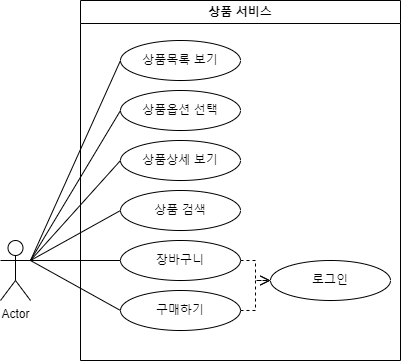

The diagram above was exported from draw.io. Its source (the exported page's mxGraphModel, read from the mxfile embedded in the PNG):
<mxGraphModel dx="1221" dy="745" grid="1" gridSize="10" guides="1" tooltips="1" connect="1" arrows="1" fold="1" page="1" pageScale="1" pageWidth="827" pageHeight="1169" math="0" shadow="0">
  <root>
    <mxCell id="0" />
    <mxCell id="1" parent="0" />
    <mxCell id="dYkM50Kye5NywKyLVCme-7" value="Actor" style="shape=umlActor;verticalLabelPosition=bottom;verticalAlign=top;html=1;outlineConnect=0;" parent="1" vertex="1">
      <mxGeometry x="40" y="360" width="30" height="60" as="geometry" />
    </mxCell>
    <mxCell id="dYkM50Kye5NywKyLVCme-8" value="&lt;font style=&quot;vertical-align: inherit;&quot;&gt;&lt;font style=&quot;vertical-align: inherit;&quot;&gt;&lt;font style=&quot;vertical-align: inherit;&quot;&gt;&lt;font style=&quot;vertical-align: inherit;&quot;&gt;상품 서비스&lt;/font&gt;&lt;/font&gt;&lt;/font&gt;&lt;/font&gt;" style="swimlane;whiteSpace=wrap;html=1;startSize=23;" parent="1" vertex="1">
      <mxGeometry x="120" y="120" width="320" height="360" as="geometry" />
    </mxCell>
    <mxCell id="dYkM50Kye5NywKyLVCme-10" value="&lt;font style=&quot;vertical-align: inherit;&quot;&gt;&lt;font style=&quot;vertical-align: inherit;&quot;&gt;상품목록 보기&lt;br&gt;&lt;/font&gt;&lt;/font&gt;" style="ellipse;whiteSpace=wrap;html=1;" parent="dYkM50Kye5NywKyLVCme-8" vertex="1">
      <mxGeometry x="40" y="40" width="120" height="40" as="geometry" />
    </mxCell>
    <mxCell id="dYkM50Kye5NywKyLVCme-11" value="구매하기" style="ellipse;whiteSpace=wrap;html=1;" parent="dYkM50Kye5NywKyLVCme-8" vertex="1">
      <mxGeometry x="40" y="290" width="120" height="40" as="geometry" />
    </mxCell>
    <mxCell id="ozc6Vmop7FSAzoQfBroL-3" value="&lt;font style=&quot;vertical-align: inherit;&quot;&gt;&lt;font style=&quot;vertical-align: inherit;&quot;&gt;상품상세 보기&lt;br&gt;&lt;/font&gt;&lt;/font&gt;" style="ellipse;whiteSpace=wrap;html=1;" parent="dYkM50Kye5NywKyLVCme-8" vertex="1">
      <mxGeometry x="40" y="140" width="120" height="40" as="geometry" />
    </mxCell>
    <mxCell id="ozc6Vmop7FSAzoQfBroL-4" value="" style="endArrow=none;html=1;rounded=0;entryX=0;entryY=0.5;entryDx=0;entryDy=0;" parent="dYkM50Kye5NywKyLVCme-8" target="ozc6Vmop7FSAzoQfBroL-3" edge="1">
      <mxGeometry width="50" height="50" relative="1" as="geometry">
        <mxPoint x="-50" y="260" as="sourcePoint" />
        <mxPoint x="90" y="300" as="targetPoint" />
      </mxGeometry>
    </mxCell>
    <mxCell id="ozc6Vmop7FSAzoQfBroL-5" value="&lt;font style=&quot;vertical-align: inherit;&quot;&gt;&lt;font style=&quot;vertical-align: inherit;&quot;&gt;상품옵션 선택&lt;br&gt;&lt;/font&gt;&lt;/font&gt;" style="ellipse;whiteSpace=wrap;html=1;" parent="dYkM50Kye5NywKyLVCme-8" vertex="1">
      <mxGeometry x="40" y="90" width="120" height="40" as="geometry" />
    </mxCell>
    <mxCell id="ozc6Vmop7FSAzoQfBroL-6" value="" style="endArrow=none;html=1;rounded=0;entryX=0;entryY=0.5;entryDx=0;entryDy=0;" parent="dYkM50Kye5NywKyLVCme-8" target="ozc6Vmop7FSAzoQfBroL-5" edge="1">
      <mxGeometry width="50" height="50" relative="1" as="geometry">
        <mxPoint x="-50" y="260" as="sourcePoint" />
        <mxPoint x="90" y="250" as="targetPoint" />
      </mxGeometry>
    </mxCell>
    <mxCell id="ozc6Vmop7FSAzoQfBroL-7" value="상품 검색" style="ellipse;whiteSpace=wrap;html=1;" parent="dYkM50Kye5NywKyLVCme-8" vertex="1">
      <mxGeometry x="40" y="190" width="120" height="40" as="geometry" />
    </mxCell>
    <mxCell id="ozc6Vmop7FSAzoQfBroL-8" value="장바구니" style="ellipse;whiteSpace=wrap;html=1;" parent="dYkM50Kye5NywKyLVCme-8" vertex="1">
      <mxGeometry x="40" y="240" width="120" height="40" as="geometry" />
    </mxCell>
    <mxCell id="ozc6Vmop7FSAzoQfBroL-9" value="로그인" style="ellipse;whiteSpace=wrap;html=1;" parent="dYkM50Kye5NywKyLVCme-8" vertex="1">
      <mxGeometry x="190" y="260" width="120" height="40" as="geometry" />
    </mxCell>
    <mxCell id="ozc6Vmop7FSAzoQfBroL-10" value="" style="html=1;verticalAlign=bottom;endArrow=open;dashed=1;endSize=8;edgeStyle=elbowEdgeStyle;elbow=horizontal;curved=0;rounded=0;exitX=1;exitY=0.5;exitDx=0;exitDy=0;entryX=0;entryY=0.5;entryDx=0;entryDy=0;" parent="dYkM50Kye5NywKyLVCme-8" target="ozc6Vmop7FSAzoQfBroL-9" edge="1" source="ozc6Vmop7FSAzoQfBroL-8">
      <mxGeometry relative="1" as="geometry">
        <mxPoint x="190" y="280" as="sourcePoint" />
        <mxPoint x="220" y="200" as="targetPoint" />
      </mxGeometry>
    </mxCell>
    <mxCell id="dYkM50Kye5NywKyLVCme-35" value="" style="endArrow=none;html=1;rounded=0;entryX=0;entryY=0.5;entryDx=0;entryDy=0;" parent="1" target="dYkM50Kye5NywKyLVCme-10" edge="1">
      <mxGeometry width="50" height="50" relative="1" as="geometry">
        <mxPoint x="70" y="380" as="sourcePoint" />
        <mxPoint x="120" y="330" as="targetPoint" />
      </mxGeometry>
    </mxCell>
    <mxCell id="dYkM50Kye5NywKyLVCme-36" value="" style="endArrow=none;html=1;rounded=0;entryX=0;entryY=0.5;entryDx=0;entryDy=0;" parent="1" target="dYkM50Kye5NywKyLVCme-11" edge="1">
      <mxGeometry width="50" height="50" relative="1" as="geometry">
        <mxPoint x="70" y="380" as="sourcePoint" />
        <mxPoint x="210" y="230" as="targetPoint" />
      </mxGeometry>
    </mxCell>
    <mxCell id="dYkM50Kye5NywKyLVCme-39" value="" style="endArrow=none;html=1;rounded=0;entryX=0;entryY=0.5;entryDx=0;entryDy=0;exitX=1;exitY=0.3333333333333333;exitDx=0;exitDy=0;exitPerimeter=0;" parent="1" source="dYkM50Kye5NywKyLVCme-7" edge="1">
      <mxGeometry width="50" height="50" relative="1" as="geometry">
        <mxPoint x="80" y="390" as="sourcePoint" />
        <mxPoint x="160" y="380" as="targetPoint" />
      </mxGeometry>
    </mxCell>
    <mxCell id="dYkM50Kye5NywKyLVCme-40" value="" style="endArrow=none;html=1;rounded=0;entryX=0;entryY=0.5;entryDx=0;entryDy=0;" parent="1" edge="1">
      <mxGeometry width="50" height="50" relative="1" as="geometry">
        <mxPoint x="70" y="380" as="sourcePoint" />
        <mxPoint x="160" y="330" as="targetPoint" />
      </mxGeometry>
    </mxCell>
    <mxCell id="ozc6Vmop7FSAzoQfBroL-11" value="" style="html=1;verticalAlign=bottom;endArrow=open;dashed=1;endSize=8;edgeStyle=elbowEdgeStyle;elbow=horizontal;curved=0;rounded=0;exitX=1;exitY=0.5;exitDx=0;exitDy=0;" parent="1" edge="1" source="dYkM50Kye5NywKyLVCme-11">
      <mxGeometry relative="1" as="geometry">
        <mxPoint x="310" y="400" as="sourcePoint" />
        <mxPoint x="310" y="400" as="targetPoint" />
      </mxGeometry>
    </mxCell>
  </root>
</mxGraphModel>